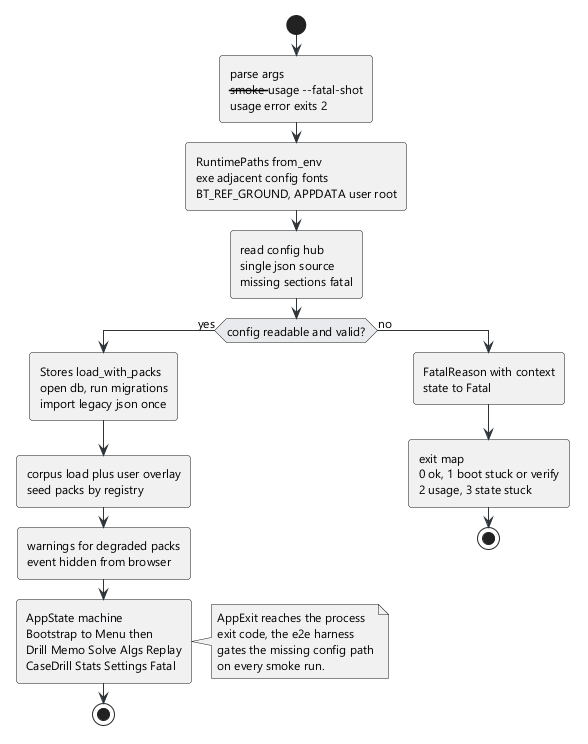

The diagram above was rendered by PlantUML. Its source (embedded in the PNG):
@startuml 06-app-boot
skinparam backgroundColor #FFFFFF
skinparam defaultFontName Segoe UI
skinparam defaultFontSize 12
skinparam roundCorner 6
skinparam ArrowColor #2f3439
skinparam ActivityDiamondBackgroundColor #e8eaed
skinparam NoteBackgroundColor #f4f5f6
start
:parse args\n--smoke --usage --fatal-shot\nusage error exits 2;
:RuntimePaths from_env\nexe adjacent config fonts\nBT_REF_GROUND, APPDATA user root;
:read config hub\nsingle json source\nmissing sections fatal;
if (config readable and valid?) then (yes)
  :Stores load_with_packs\nopen db, run migrations\nimport legacy json once;
  :corpus load plus user overlay\nseed packs by registry;
  :warnings for degraded packs\nevent hidden from browser;
  :AppState machine\nBootstrap to Menu then\nDrill Memo Solve Algs Replay\nCaseDrill Stats Settings Fatal;
  note right
    AppExit reaches the process
    exit code, the e2e harness
    gates the missing config path
    on every smoke run.
  end note
  stop
else (no)
  :FatalReason with context\nstate to Fatal;
  :exit map\n0 ok, 1 boot stuck or verify\n2 usage, 3 state stuck;
  stop
endif
@enduml